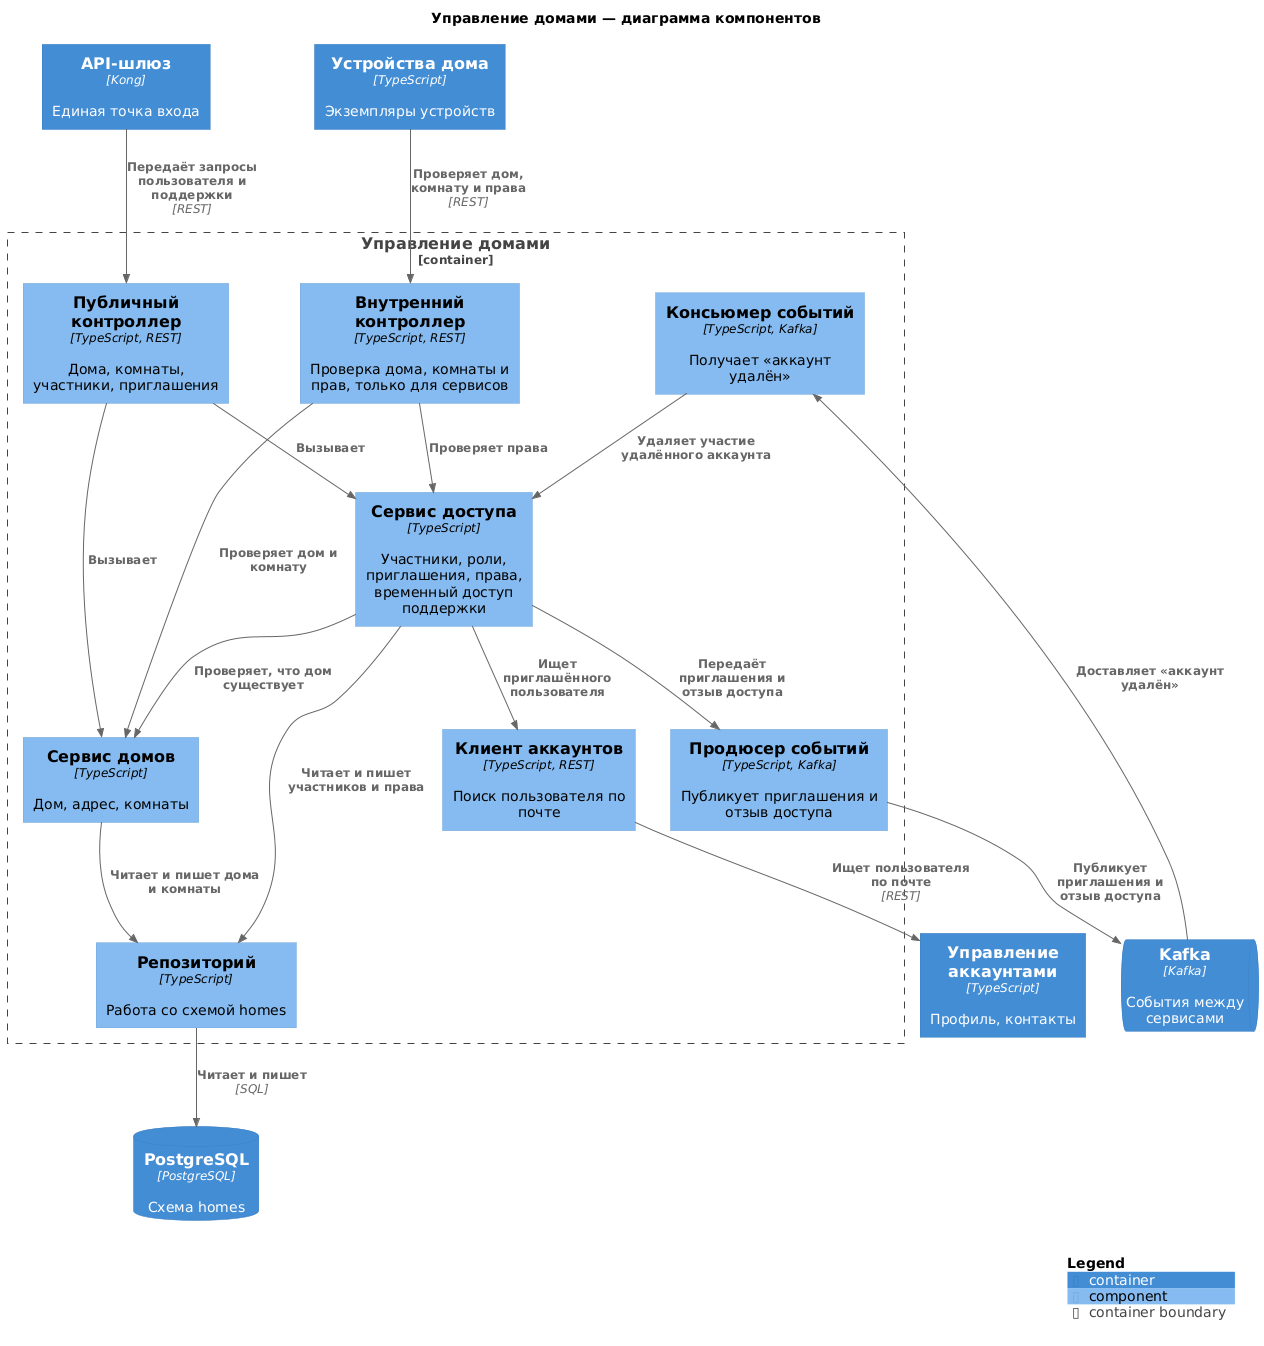

The diagram above was rendered by PlantUML. Its source (embedded in the PNG):
@startuml
!include https://raw.githubusercontent.com/plantuml-stdlib/C4-PlantUML/master/C4_Component.puml

title Управление домами — диаграмма компонентов

Container(gateway, "API-шлюз", "Kong", "Единая точка входа")
Container(devices, "Устройства дома", "TypeScript", "Экземпляры устройств")
Container(accounts, "Управление аккаунтами", "TypeScript", "Профиль, контакты")
ContainerDb(postgres, "PostgreSQL", "PostgreSQL", "Схема homes")
ContainerQueue(kafka, "Kafka", "Kafka", "События между сервисами")

Container_Boundary(homes, "Управление домами") {
  Component(publicApi, "Публичный контроллер", "TypeScript, REST", "Дома, комнаты, участники, приглашения")
  Component(internalApi, "Внутренний контроллер", "TypeScript, REST", "Проверка дома, комнаты и прав, только для сервисов")
  Component(homeService, "Сервис домов", "TypeScript", "Дом, адрес, комнаты")
  Component(accessService, "Сервис доступа", "TypeScript", "Участники, роли, приглашения, права, временный доступ поддержки")
  Component(accountsClient, "Клиент аккаунтов", "TypeScript, REST", "Поиск пользователя по почте")
  Component(repository, "Репозиторий", "TypeScript", "Работа со схемой homes")
  Component(producer, "Продюсер событий", "TypeScript, Kafka", "Публикует приглашения и отзыв доступа")
  Component(consumer, "Консьюмер событий", "TypeScript, Kafka", "Получает «аккаунт удалён»")
}

Rel(gateway, publicApi, "Передаёт запросы пользователя и поддержки", "REST")
Rel(devices, internalApi, "Проверяет дом, комнату и права", "REST")

Rel(publicApi, homeService, "Вызывает")
Rel(publicApi, accessService, "Вызывает")
Rel(internalApi, homeService, "Проверяет дом и комнату")
Rel(internalApi, accessService, "Проверяет права")

Rel(accessService, homeService, "Проверяет, что дом существует")
Rel(accessService, accountsClient, "Ищет приглашённого пользователя")
Rel(homeService, repository, "Читает и пишет дома и комнаты")
Rel(accessService, repository, "Читает и пишет участников и права")
Rel(accessService, producer, "Передаёт приглашения и отзыв доступа")
Rel(consumer, accessService, "Удаляет участие удалённого аккаунта")

Rel(accountsClient, accounts, "Ищет пользователя по почте", "REST")
Rel(repository, postgres, "Читает и пишет", "SQL")
Rel(producer, kafka, "Публикует приглашения и отзыв доступа")
Rel(kafka, consumer, "Доставляет «аккаунт удалён»")

SHOW_LEGEND()
@enduml